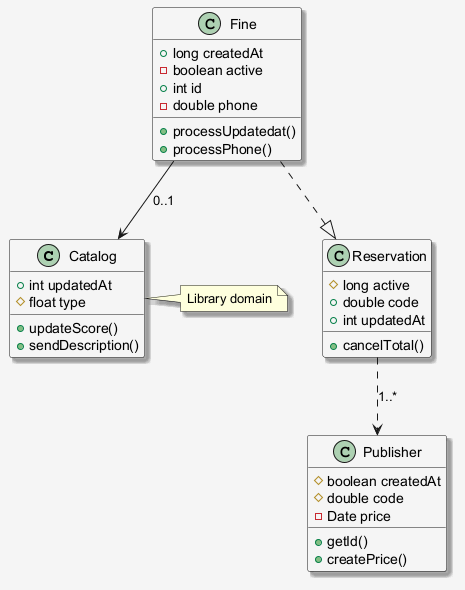

The diagram above was rendered by PlantUML. Its source (embedded in the PNG):
@startuml
skinparam shadowing false
skinparam backgroundColor #F5F5F5
skinparam shadowing true
class Catalog {
  +int updatedAt
  #float type
  +updateScore()
  +sendDescription()
}
class Fine {
  +long createdAt
  -boolean active
  +int id
  -double phone
  +processUpdatedat()
  +processPhone()
}
class Publisher {
  #boolean createdAt
  #double code
  -Date price
  +getId()
  +createPrice()
}
class Reservation {
  #long active
  +double code
  +int updatedAt
  +cancelTotal()
}
Fine ..|> Reservation
Fine --> Catalog : "0..1"
Reservation ..> Publisher : "1..*"
note right of Catalog : Library domain
@enduml